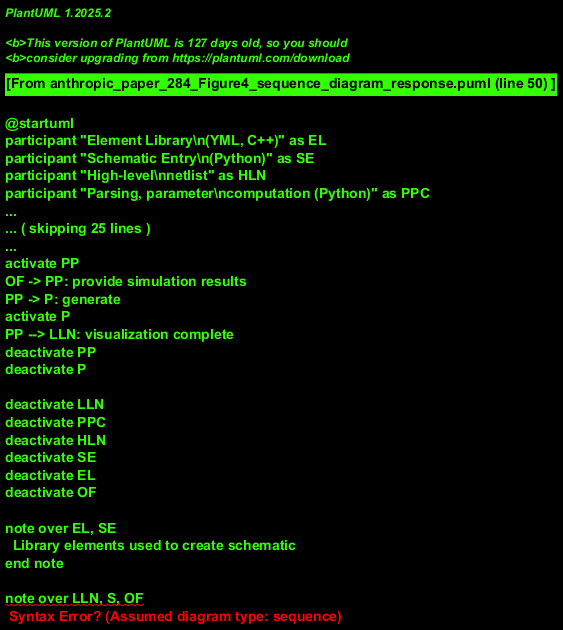

The diagram above was rendered by PlantUML. Its source (embedded in the PNG):
@startuml
participant "Element Library\n(YML, C++)" as EL
participant "Schematic Entry\n(Python)" as SE
participant "High-level\nnetlist" as HLN
participant "Parsing, parameter\ncomputation (Python)" as PPC
participant "Low-level\nnetlist" as LLN
participant "Solver\n(C++)" as S
participant "Output\nfiles" as OF
participant "Plotting program\n(Python)" as PP
participant "Plots" as P

activate EL
EL -> SE: provide elements
activate SE
SE -> HLN: generate
activate HLN
HLN -> PPC: process
activate PPC
PPC -> LLN: generate
activate LLN

LLN -> S: provide data
activate S
EL -> S: provide component models
S -> OF: generate
activate OF
S --> LLN: processing complete
deactivate S

LLN -> PP: provide data
activate PP
OF -> PP: provide simulation results
PP -> P: generate
activate P
PP --> LLN: visualization complete
deactivate PP
deactivate P

deactivate LLN
deactivate PPC
deactivate HLN
deactivate SE
deactivate EL
deactivate OF

note over EL, SE
  Library elements used to create schematic
end note

note over LLN, S, OF
  Solver uses low-level netlist to simulate circuit
end note

note over OF, PP, P
  Results flow to plotting for visualization
end note
@enduml